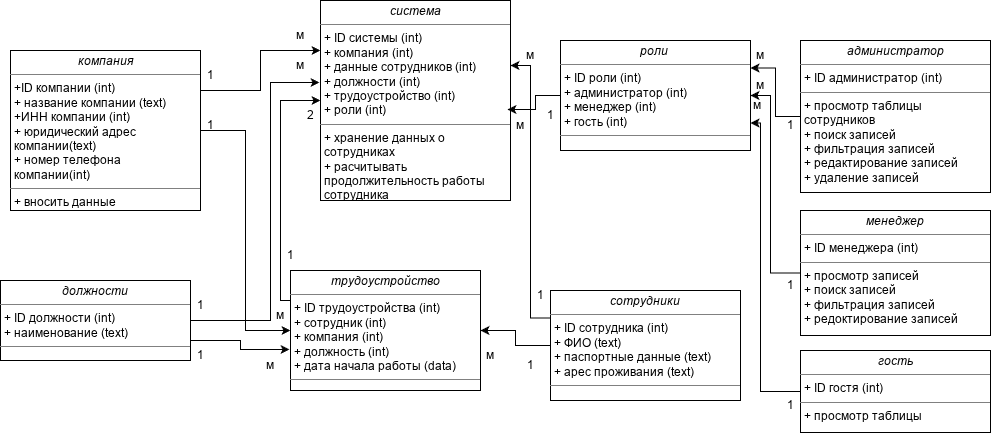

The diagram above was exported from draw.io. Its source (the exported page's mxGraphModel, read from the mxfile embedded in the PNG):
<mxGraphModel dx="1426" dy="855" grid="1" gridSize="10" guides="1" tooltips="1" connect="1" arrows="1" fold="1" page="1" pageScale="1" pageWidth="827" pageHeight="1169" math="0" shadow="0">
  <root>
    <mxCell id="0" />
    <mxCell id="1" parent="0" />
    <mxCell id="V13yIkjwUlN8HjHHwKvp-11" parent="1" style="verticalAlign=top;align=left;overflow=fill;html=1;whiteSpace=wrap;" value="&lt;p style=&quot;margin:0px;margin-top:4px;text-align:center;&quot;&gt;&lt;i&gt;система&lt;/i&gt;&lt;/p&gt;&lt;hr size=&quot;1&quot; style=&quot;border-style:solid;&quot;&gt;&lt;p style=&quot;margin:0px;margin-left:4px;&quot;&gt;+ ID системы (int)&lt;/p&gt;&lt;p style=&quot;margin:0px;margin-left:4px;&quot;&gt;+ компания (int)&lt;/p&gt;&lt;p style=&quot;margin:0px;margin-left:4px;&quot;&gt;+ данные сотрудников (int)&lt;/p&gt;&lt;p style=&quot;margin:0px;margin-left:4px;&quot;&gt;+ должности (int)&lt;/p&gt;&lt;p style=&quot;margin:0px;margin-left:4px;&quot;&gt;+ трудоустройство (int)&lt;/p&gt;&lt;p style=&quot;margin:0px;margin-left:4px;&quot;&gt;+ роли (int)&lt;/p&gt;&lt;hr size=&quot;1&quot; style=&quot;border-style:solid;&quot;&gt;&lt;p style=&quot;margin:0px;margin-left:4px;&quot;&gt;+ хранение данных о сотрудниках&amp;nbsp;&lt;/p&gt;&lt;p style=&quot;margin:0px;margin-left:4px;&quot;&gt;+ расчитывать продолжительность работы сотрудника&amp;nbsp;&lt;/p&gt;" vertex="1">
      <mxGeometry height="200" width="190" x="360" as="geometry" />
    </mxCell>
    <mxCell id="V13yIkjwUlN8HjHHwKvp-20" edge="1" parent="1" source="V13yIkjwUlN8HjHHwKvp-12" style="edgeStyle=orthogonalEdgeStyle;rounded=0;orthogonalLoop=1;jettySize=auto;html=1;exitX=1;exitY=0.25;exitDx=0;exitDy=0;entryX=0;entryY=0.25;entryDx=0;entryDy=0;" target="V13yIkjwUlN8HjHHwKvp-11">
      <mxGeometry relative="1" as="geometry" />
    </mxCell>
    <mxCell id="V13yIkjwUlN8HjHHwKvp-26" edge="1" parent="1" source="V13yIkjwUlN8HjHHwKvp-12" style="edgeStyle=orthogonalEdgeStyle;rounded=0;orthogonalLoop=1;jettySize=auto;html=1;exitX=1;exitY=0.5;exitDx=0;exitDy=0;entryX=0;entryY=0.5;entryDx=0;entryDy=0;" target="V13yIkjwUlN8HjHHwKvp-15">
      <mxGeometry relative="1" as="geometry" />
    </mxCell>
    <mxCell id="V13yIkjwUlN8HjHHwKvp-12" parent="1" style="verticalAlign=top;align=left;overflow=fill;html=1;whiteSpace=wrap;" value="&lt;p style=&quot;margin:0px;margin-top:4px;text-align:center;&quot;&gt;&lt;i&gt;компания&lt;/i&gt;&lt;/p&gt;&lt;hr size=&quot;1&quot; style=&quot;border-style:solid;&quot;&gt;&lt;p style=&quot;margin:0px;margin-left:4px;&quot;&gt;+ID компании (int)&lt;/p&gt;&lt;p style=&quot;margin:0px;margin-left:4px;&quot;&gt;+ название компании (text)&lt;/p&gt;&lt;p style=&quot;margin:0px;margin-left:4px;&quot;&gt;+ИНН компании (int)&lt;/p&gt;&lt;p style=&quot;margin:0px;margin-left:4px;&quot;&gt;+ юридический адрес компании(text)&lt;/p&gt;&lt;p style=&quot;margin:0px;margin-left:4px;&quot;&gt;+ номер телефона компании(int)&amp;nbsp;&lt;/p&gt;&lt;hr size=&quot;1&quot; style=&quot;border-style:solid;&quot;&gt;&lt;p style=&quot;margin:0px;margin-left:4px;&quot;&gt;+ вносить данные&lt;/p&gt;" vertex="1">
      <mxGeometry height="160" width="190" x="50" y="50" as="geometry" />
    </mxCell>
    <mxCell id="V13yIkjwUlN8HjHHwKvp-25" edge="1" parent="1" source="V13yIkjwUlN8HjHHwKvp-13" style="edgeStyle=orthogonalEdgeStyle;rounded=0;orthogonalLoop=1;jettySize=auto;html=1;exitX=0;exitY=0.5;exitDx=0;exitDy=0;entryX=1;entryY=0.5;entryDx=0;entryDy=0;" target="V13yIkjwUlN8HjHHwKvp-15">
      <mxGeometry relative="1" as="geometry" />
    </mxCell>
    <mxCell id="V13yIkjwUlN8HjHHwKvp-13" parent="1" style="verticalAlign=top;align=left;overflow=fill;html=1;whiteSpace=wrap;" value="&lt;p style=&quot;margin:0px;margin-top:4px;text-align:center;&quot;&gt;&lt;i&gt;сотрудники&lt;/i&gt;&lt;/p&gt;&lt;hr size=&quot;1&quot; style=&quot;border-style:solid;&quot;&gt;&lt;p style=&quot;margin:0px;margin-left:4px;&quot;&gt;+ ID сотрудника (int)&lt;/p&gt;&lt;p style=&quot;margin:0px;margin-left:4px;&quot;&gt;+ ФИО (text)&lt;/p&gt;&lt;p style=&quot;margin:0px;margin-left:4px;&quot;&gt;+ паспортные данные (text)&lt;/p&gt;&lt;p style=&quot;margin:0px;margin-left:4px;&quot;&gt;+ арес проживания (text)&lt;/p&gt;&lt;hr size=&quot;1&quot; style=&quot;border-style:solid;&quot;&gt;&lt;p style=&quot;margin:0px;margin-left:4px;&quot;&gt;&lt;br&gt;&lt;/p&gt;" vertex="1">
      <mxGeometry height="110" width="190" x="590" y="290" as="geometry" />
    </mxCell>
    <mxCell id="V13yIkjwUlN8HjHHwKvp-14" parent="1" style="verticalAlign=top;align=left;overflow=fill;html=1;whiteSpace=wrap;" value="&lt;p style=&quot;margin:0px;margin-top:4px;text-align:center;&quot;&gt;&lt;i&gt;должности&lt;/i&gt;&lt;/p&gt;&lt;hr size=&quot;1&quot; style=&quot;border-style:solid;&quot;&gt;&lt;p style=&quot;margin:0px;margin-left:4px;&quot;&gt;+ ID должности (int)&lt;br&gt;&lt;/p&gt;&lt;p style=&quot;margin:0px;margin-left:4px;&quot;&gt;+ наименование (text)&lt;/p&gt;&lt;hr size=&quot;1&quot; style=&quot;border-style:solid;&quot;&gt;&lt;p style=&quot;margin:0px;margin-left:4px;&quot;&gt;&lt;br&gt;&lt;/p&gt;" vertex="1">
      <mxGeometry height="80" width="190" x="40" y="280" as="geometry" />
    </mxCell>
    <mxCell id="V13yIkjwUlN8HjHHwKvp-23" edge="1" parent="1" source="V13yIkjwUlN8HjHHwKvp-15" style="edgeStyle=orthogonalEdgeStyle;rounded=0;orthogonalLoop=1;jettySize=auto;html=1;exitX=0;exitY=0.25;exitDx=0;exitDy=0;entryX=0;entryY=0.5;entryDx=0;entryDy=0;" target="V13yIkjwUlN8HjHHwKvp-11">
      <mxGeometry relative="1" as="geometry">
        <Array as="points">
          <mxPoint x="320" y="300" />
          <mxPoint x="320" y="100" />
        </Array>
      </mxGeometry>
    </mxCell>
    <mxCell id="V13yIkjwUlN8HjHHwKvp-15" parent="1" style="verticalAlign=top;align=left;overflow=fill;html=1;whiteSpace=wrap;" value="&lt;p style=&quot;margin:0px;margin-top:4px;text-align:center;&quot;&gt;&lt;i&gt;трудоустройство&lt;/i&gt;&lt;/p&gt;&lt;hr size=&quot;1&quot; style=&quot;border-style:solid;&quot;&gt;&lt;p style=&quot;margin:0px;margin-left:4px;&quot;&gt;+ ID трудоустройства (int)&lt;br&gt;&lt;/p&gt;&lt;p style=&quot;margin:0px;margin-left:4px;&quot;&gt;+ сотрудник (int)&lt;/p&gt;&lt;p style=&quot;margin:0px;margin-left:4px;&quot;&gt;+ компания (int)&lt;/p&gt;&lt;p style=&quot;margin:0px;margin-left:4px;&quot;&gt;+ должность (int)&lt;/p&gt;&lt;p style=&quot;margin:0px;margin-left:4px;&quot;&gt;+ дата начала работы (data)&lt;/p&gt;&lt;hr size=&quot;1&quot; style=&quot;border-style:solid;&quot;&gt;&lt;p style=&quot;margin:0px;margin-left:4px;&quot;&gt;&lt;br&gt;&lt;/p&gt;" vertex="1">
      <mxGeometry height="120" width="190" x="330" y="270" as="geometry" />
    </mxCell>
    <mxCell id="V13yIkjwUlN8HjHHwKvp-28" edge="1" parent="1" source="V13yIkjwUlN8HjHHwKvp-16" style="edgeStyle=orthogonalEdgeStyle;rounded=0;orthogonalLoop=1;jettySize=auto;html=1;exitX=0;exitY=0.5;exitDx=0;exitDy=0;entryX=1;entryY=0.25;entryDx=0;entryDy=0;" target="V13yIkjwUlN8HjHHwKvp-19">
      <mxGeometry relative="1" as="geometry" />
    </mxCell>
    <mxCell id="V13yIkjwUlN8HjHHwKvp-16" parent="1" style="verticalAlign=top;align=left;overflow=fill;html=1;whiteSpace=wrap;" value="&lt;p style=&quot;margin:0px;margin-top:4px;text-align:center;&quot;&gt;&lt;i&gt;администратор&lt;/i&gt;&lt;/p&gt;&lt;hr size=&quot;1&quot; style=&quot;border-style:solid;&quot;&gt;&lt;p style=&quot;margin:0px;margin-left:4px;&quot;&gt;+ ID администратор (int)&lt;/p&gt;&lt;hr size=&quot;1&quot; style=&quot;border-style:solid;&quot;&gt;&lt;p style=&quot;margin:0px;margin-left:4px;&quot;&gt;+ просмотр таблицы сотрудников&lt;br&gt;&lt;/p&gt;&lt;p style=&quot;margin:0px;margin-left:4px;&quot;&gt;+ поиск записей&amp;nbsp;&lt;/p&gt;&lt;p style=&quot;margin:0px;margin-left:4px;&quot;&gt;+ фильтрация записей&amp;nbsp;&lt;/p&gt;&lt;p style=&quot;margin:0px;margin-left:4px;&quot;&gt;+ редактирование записей&amp;nbsp;&lt;/p&gt;&lt;p style=&quot;margin:0px;margin-left:4px;&quot;&gt;+ удаление записей&lt;/p&gt;" vertex="1">
      <mxGeometry height="152" width="190" x="840" y="40" as="geometry" />
    </mxCell>
    <mxCell id="V13yIkjwUlN8HjHHwKvp-29" edge="1" parent="1" source="V13yIkjwUlN8HjHHwKvp-17" style="edgeStyle=orthogonalEdgeStyle;rounded=0;orthogonalLoop=1;jettySize=auto;html=1;exitX=0;exitY=0.5;exitDx=0;exitDy=0;entryX=1;entryY=0.5;entryDx=0;entryDy=0;" target="V13yIkjwUlN8HjHHwKvp-19">
      <mxGeometry relative="1" as="geometry">
        <Array as="points">
          <mxPoint x="810" y="273" />
          <mxPoint x="810" y="95" />
        </Array>
      </mxGeometry>
    </mxCell>
    <mxCell id="V13yIkjwUlN8HjHHwKvp-17" parent="1" style="verticalAlign=top;align=left;overflow=fill;html=1;whiteSpace=wrap;" value="&lt;p style=&quot;margin:0px;margin-top:4px;text-align:center;&quot;&gt;&lt;i&gt;менеджер&lt;/i&gt;&lt;/p&gt;&lt;hr size=&quot;1&quot; style=&quot;border-style:solid;&quot;&gt;&lt;p style=&quot;margin:0px;margin-left:4px;&quot;&gt;+ ID менеджера (int)&lt;/p&gt;&lt;hr size=&quot;1&quot; style=&quot;border-style:solid;&quot;&gt;&lt;p style=&quot;margin:0px;margin-left:4px;&quot;&gt;+ просмотр записей&amp;nbsp;&lt;/p&gt;&lt;p style=&quot;margin:0px;margin-left:4px;&quot;&gt;+ поиск записей&amp;nbsp;&lt;/p&gt;&lt;p style=&quot;margin:0px;margin-left:4px;&quot;&gt;+ фильтрация записей&amp;nbsp;&lt;/p&gt;&lt;p style=&quot;margin:0px;margin-left:4px;&quot;&gt;+ редоктирование записей&lt;/p&gt;" vertex="1">
      <mxGeometry height="125" width="190" x="840" y="210" as="geometry" />
    </mxCell>
    <mxCell id="V13yIkjwUlN8HjHHwKvp-30" edge="1" parent="1" source="V13yIkjwUlN8HjHHwKvp-18" style="edgeStyle=orthogonalEdgeStyle;rounded=0;orthogonalLoop=1;jettySize=auto;html=1;exitX=0;exitY=0.5;exitDx=0;exitDy=0;entryX=1;entryY=0.75;entryDx=0;entryDy=0;" target="V13yIkjwUlN8HjHHwKvp-19">
      <mxGeometry relative="1" as="geometry">
        <Array as="points">
          <mxPoint x="800" y="391" />
          <mxPoint x="800" y="123" />
        </Array>
      </mxGeometry>
    </mxCell>
    <mxCell id="V13yIkjwUlN8HjHHwKvp-18" parent="1" style="verticalAlign=top;align=left;overflow=fill;html=1;whiteSpace=wrap;" value="&lt;p style=&quot;margin:0px;margin-top:4px;text-align:center;&quot;&gt;&lt;i&gt;гость&lt;/i&gt;&lt;/p&gt;&lt;hr size=&quot;1&quot; style=&quot;border-style:solid;&quot;&gt;&lt;p style=&quot;margin:0px;margin-left:4px;&quot;&gt;+ ID гостя (int)&lt;/p&gt;&lt;hr size=&quot;1&quot; style=&quot;border-style:solid;&quot;&gt;&lt;p style=&quot;margin:0px;margin-left:4px;&quot;&gt;+ просмотр таблицы&lt;br&gt;&lt;/p&gt;" vertex="1">
      <mxGeometry height="82" width="190" x="840" y="350" as="geometry" />
    </mxCell>
    <mxCell id="V13yIkjwUlN8HjHHwKvp-19" parent="1" style="verticalAlign=top;align=left;overflow=fill;html=1;whiteSpace=wrap;" value="&lt;p style=&quot;margin:0px;margin-top:4px;text-align:center;&quot;&gt;&lt;i&gt;роли&amp;nbsp;&lt;/i&gt;&lt;/p&gt;&lt;hr size=&quot;1&quot; style=&quot;border-style:solid;&quot;&gt;&lt;p style=&quot;margin:0px;margin-left:4px;&quot;&gt;+ ID роли (int)&lt;/p&gt;&lt;p style=&quot;margin:0px;margin-left:4px;&quot;&gt;+ администратор (int)&amp;nbsp;&lt;/p&gt;&lt;p style=&quot;margin:0px;margin-left:4px;&quot;&gt;+ менеджер (int)&lt;/p&gt;&lt;p style=&quot;margin:0px;margin-left:4px;&quot;&gt;+ гость (int)&lt;/p&gt;&lt;hr size=&quot;1&quot; style=&quot;border-style:solid;&quot;&gt;&lt;p style=&quot;margin:0px;margin-left:4px;&quot;&gt;&lt;br&gt;&lt;/p&gt;" vertex="1">
      <mxGeometry height="110" width="190" x="600" y="40" as="geometry" />
    </mxCell>
    <mxCell id="V13yIkjwUlN8HjHHwKvp-21" edge="1" parent="1" source="V13yIkjwUlN8HjHHwKvp-19" style="edgeStyle=orthogonalEdgeStyle;rounded=0;orthogonalLoop=1;jettySize=auto;html=1;exitX=0;exitY=0.5;exitDx=0;exitDy=0;entryX=0.984;entryY=0.545;entryDx=0;entryDy=0;entryPerimeter=0;" target="V13yIkjwUlN8HjHHwKvp-11">
      <mxGeometry relative="1" as="geometry" />
    </mxCell>
    <mxCell id="V13yIkjwUlN8HjHHwKvp-22" edge="1" parent="1" source="V13yIkjwUlN8HjHHwKvp-14" style="edgeStyle=orthogonalEdgeStyle;rounded=0;orthogonalLoop=1;jettySize=auto;html=1;exitX=1;exitY=0.5;exitDx=0;exitDy=0;entryX=-0.005;entryY=0.41;entryDx=0;entryDy=0;entryPerimeter=0;" target="V13yIkjwUlN8HjHHwKvp-11">
      <mxGeometry relative="1" as="geometry">
        <Array as="points">
          <mxPoint x="310" y="320" />
          <mxPoint x="310" y="82" />
        </Array>
      </mxGeometry>
    </mxCell>
    <mxCell id="V13yIkjwUlN8HjHHwKvp-24" edge="1" parent="1" source="V13yIkjwUlN8HjHHwKvp-13" style="edgeStyle=orthogonalEdgeStyle;rounded=0;orthogonalLoop=1;jettySize=auto;html=1;exitX=0;exitY=0.25;exitDx=0;exitDy=0;entryX=1;entryY=0.325;entryDx=0;entryDy=0;entryPerimeter=0;" target="V13yIkjwUlN8HjHHwKvp-11">
      <mxGeometry relative="1" as="geometry" />
    </mxCell>
    <mxCell id="V13yIkjwUlN8HjHHwKvp-27" edge="1" parent="1" source="V13yIkjwUlN8HjHHwKvp-14" style="edgeStyle=orthogonalEdgeStyle;rounded=0;orthogonalLoop=1;jettySize=auto;html=1;exitX=1;exitY=0.75;exitDx=0;exitDy=0;entryX=-0.005;entryY=0.658;entryDx=0;entryDy=0;entryPerimeter=0;" target="V13yIkjwUlN8HjHHwKvp-15">
      <mxGeometry relative="1" as="geometry" />
    </mxCell>
    <mxCell id="auzeg_j5NRYmJaHwaPPu-1" parent="1" style="text;html=1;whiteSpace=wrap;strokeColor=none;fillColor=none;align=center;verticalAlign=middle;rounded=0;" value="1" vertex="1">
      <mxGeometry height="30" width="60" x="220" y="60" as="geometry" />
    </mxCell>
    <mxCell id="auzeg_j5NRYmJaHwaPPu-2" parent="1" style="text;html=1;whiteSpace=wrap;strokeColor=none;fillColor=none;align=center;verticalAlign=middle;rounded=0;" value="м" vertex="1">
      <mxGeometry height="30" width="60" x="310" y="20" as="geometry" />
    </mxCell>
    <mxCell id="auzeg_j5NRYmJaHwaPPu-3" parent="1" style="text;html=1;whiteSpace=wrap;strokeColor=none;fillColor=none;align=center;verticalAlign=middle;rounded=0;" value="1" vertex="1">
      <mxGeometry height="10" width="30" x="235" y="120" as="geometry" />
    </mxCell>
    <mxCell id="auzeg_j5NRYmJaHwaPPu-4" parent="1" style="text;html=1;whiteSpace=wrap;strokeColor=none;fillColor=none;align=center;verticalAlign=middle;rounded=0;" value="м" vertex="1">
      <mxGeometry height="30" width="60" x="290" y="300" as="geometry" />
    </mxCell>
    <mxCell id="auzeg_j5NRYmJaHwaPPu-5" parent="1" style="text;html=1;whiteSpace=wrap;strokeColor=none;fillColor=none;align=center;verticalAlign=middle;rounded=0;" value="1" vertex="1">
      <mxGeometry height="30" width="60" x="300" y="240" as="geometry" />
    </mxCell>
    <mxCell id="auzeg_j5NRYmJaHwaPPu-6" parent="1" style="text;html=1;whiteSpace=wrap;strokeColor=none;fillColor=none;align=center;verticalAlign=middle;rounded=0;" value="2" vertex="1">
      <mxGeometry height="30" width="60" x="320" y="100" as="geometry" />
    </mxCell>
    <mxCell id="auzeg_j5NRYmJaHwaPPu-7" parent="1" style="text;html=1;whiteSpace=wrap;strokeColor=none;fillColor=none;align=center;verticalAlign=middle;rounded=0;" value="1" vertex="1">
      <mxGeometry height="30" width="60" x="210" y="290" as="geometry" />
    </mxCell>
    <mxCell id="auzeg_j5NRYmJaHwaPPu-8" parent="1" style="text;html=1;whiteSpace=wrap;strokeColor=none;fillColor=none;align=center;verticalAlign=middle;rounded=0;" value="м" vertex="1">
      <mxGeometry height="30" width="60" x="310" y="50" as="geometry" />
    </mxCell>
    <mxCell id="auzeg_j5NRYmJaHwaPPu-9" parent="1" style="text;html=1;whiteSpace=wrap;strokeColor=none;fillColor=none;align=center;verticalAlign=middle;rounded=0;" value="1" vertex="1">
      <mxGeometry height="30" width="60" x="210" y="340" as="geometry" />
    </mxCell>
    <mxCell id="auzeg_j5NRYmJaHwaPPu-10" parent="1" style="text;html=1;whiteSpace=wrap;strokeColor=none;fillColor=none;align=center;verticalAlign=middle;rounded=0;" value="м" vertex="1">
      <mxGeometry height="30" width="60" x="280" y="350" as="geometry" />
    </mxCell>
    <mxCell id="auzeg_j5NRYmJaHwaPPu-11" parent="1" style="text;html=1;whiteSpace=wrap;strokeColor=none;fillColor=none;align=center;verticalAlign=middle;rounded=0;" value="1" vertex="1">
      <mxGeometry height="30" width="60" x="540" y="350" as="geometry" />
    </mxCell>
    <mxCell id="auzeg_j5NRYmJaHwaPPu-12" parent="1" style="text;html=1;whiteSpace=wrap;strokeColor=none;fillColor=none;align=center;verticalAlign=middle;rounded=0;" value="м" vertex="1">
      <mxGeometry height="30" width="60" x="500" y="340" as="geometry" />
    </mxCell>
    <mxCell id="auzeg_j5NRYmJaHwaPPu-13" parent="1" style="text;html=1;whiteSpace=wrap;strokeColor=none;fillColor=none;align=center;verticalAlign=middle;rounded=0;" value="1" vertex="1">
      <mxGeometry height="30" width="60" x="550" y="280" as="geometry" />
    </mxCell>
    <mxCell id="auzeg_j5NRYmJaHwaPPu-14" parent="1" style="text;html=1;whiteSpace=wrap;strokeColor=none;fillColor=none;align=center;verticalAlign=middle;rounded=0;" value="м" vertex="1">
      <mxGeometry height="30" width="60" x="540" y="40" as="geometry" />
    </mxCell>
    <mxCell id="auzeg_j5NRYmJaHwaPPu-15" parent="1" style="text;html=1;whiteSpace=wrap;strokeColor=none;fillColor=none;align=center;verticalAlign=middle;rounded=0;" value="1" vertex="1">
      <mxGeometry height="30" width="60" x="560" y="100" as="geometry" />
    </mxCell>
    <mxCell id="auzeg_j5NRYmJaHwaPPu-16" parent="1" style="text;html=1;whiteSpace=wrap;strokeColor=none;fillColor=none;align=center;verticalAlign=middle;rounded=0;" value="м" vertex="1">
      <mxGeometry height="30" width="60" x="530" y="110" as="geometry" />
    </mxCell>
    <mxCell id="auzeg_j5NRYmJaHwaPPu-17" parent="1" style="text;html=1;whiteSpace=wrap;strokeColor=none;fillColor=none;align=center;verticalAlign=middle;rounded=0;" value="1" vertex="1">
      <mxGeometry height="30" width="60" x="800" y="390" as="geometry" />
    </mxCell>
    <mxCell id="auzeg_j5NRYmJaHwaPPu-18" parent="1" style="text;html=1;whiteSpace=wrap;strokeColor=none;fillColor=none;align=center;verticalAlign=middle;rounded=0;" value="1" vertex="1">
      <mxGeometry height="30" width="60" x="800" y="270" as="geometry" />
    </mxCell>
    <mxCell id="auzeg_j5NRYmJaHwaPPu-19" parent="1" style="text;html=1;whiteSpace=wrap;strokeColor=none;fillColor=none;align=center;verticalAlign=middle;rounded=0;" value="1" vertex="1">
      <mxGeometry height="30" width="60" x="800" y="110" as="geometry" />
    </mxCell>
    <mxCell id="auzeg_j5NRYmJaHwaPPu-20" parent="1" style="text;html=1;whiteSpace=wrap;strokeColor=none;fillColor=none;align=center;verticalAlign=middle;rounded=0;" value="м" vertex="1">
      <mxGeometry height="30" width="60" x="770" y="40" as="geometry" />
    </mxCell>
    <mxCell id="auzeg_j5NRYmJaHwaPPu-21" parent="1" style="text;html=1;whiteSpace=wrap;strokeColor=none;fillColor=none;align=center;verticalAlign=middle;rounded=0;" value="м" vertex="1">
      <mxGeometry height="30" width="60" x="770" y="70" as="geometry" />
    </mxCell>
    <mxCell id="auzeg_j5NRYmJaHwaPPu-22" parent="1" style="text;html=1;whiteSpace=wrap;strokeColor=none;fillColor=none;align=center;verticalAlign=middle;rounded=0;" value="м" vertex="1">
      <mxGeometry height="30" width="60" x="767" y="90" as="geometry" />
    </mxCell>
  </root>
</mxGraphModel>